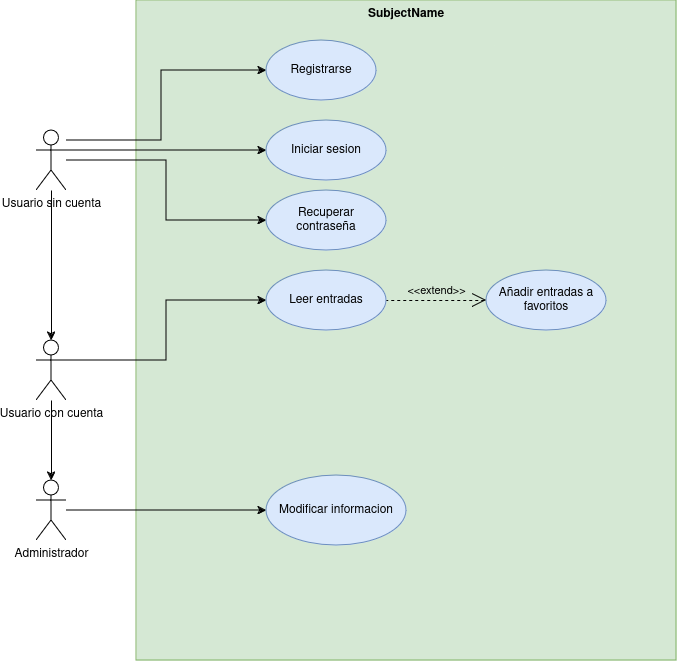

The diagram above was exported from draw.io. Its source (the exported page's mxGraphModel, read from the mxfile embedded in the PNG):
<mxGraphModel dx="1434" dy="750" grid="1" gridSize="10" guides="1" tooltips="1" connect="1" arrows="1" fold="1" page="1" pageScale="1" pageWidth="850" pageHeight="1100" math="0" shadow="0">
  <root>
    <mxCell id="0" />
    <mxCell id="1" parent="0" />
    <mxCell id="CDtzstZxjTeQDHmSMpTg-6" value="SubjectName" style="shape=rect;html=1;verticalAlign=top;fontStyle=1;whiteSpace=wrap;align=center;fillColor=#d5e8d4;strokeColor=#82b366;" vertex="1" parent="1">
      <mxGeometry x="220" y="40" width="540" height="660" as="geometry" />
    </mxCell>
    <mxCell id="CDtzstZxjTeQDHmSMpTg-22" style="edgeStyle=orthogonalEdgeStyle;rounded=0;orthogonalLoop=1;jettySize=auto;html=1;entryX=0;entryY=0.5;entryDx=0;entryDy=0;" edge="1" parent="1" source="CDtzstZxjTeQDHmSMpTg-1" target="CDtzstZxjTeQDHmSMpTg-21">
      <mxGeometry relative="1" as="geometry">
        <Array as="points">
          <mxPoint x="300" y="190" />
          <mxPoint x="300" y="190" />
        </Array>
      </mxGeometry>
    </mxCell>
    <mxCell id="CDtzstZxjTeQDHmSMpTg-24" style="edgeStyle=orthogonalEdgeStyle;rounded=0;orthogonalLoop=1;jettySize=auto;html=1;entryX=0;entryY=0.5;entryDx=0;entryDy=0;" edge="1" parent="1" source="CDtzstZxjTeQDHmSMpTg-1" target="CDtzstZxjTeQDHmSMpTg-23">
      <mxGeometry relative="1" as="geometry" />
    </mxCell>
    <mxCell id="CDtzstZxjTeQDHmSMpTg-1" value="&lt;div&gt;Usuario sin cuenta&lt;br&gt;&lt;/div&gt;" style="shape=umlActor;verticalLabelPosition=bottom;verticalAlign=top;html=1;outlineConnect=0;" vertex="1" parent="1">
      <mxGeometry x="120" y="170" width="30" height="60" as="geometry" />
    </mxCell>
    <mxCell id="CDtzstZxjTeQDHmSMpTg-8" style="edgeStyle=orthogonalEdgeStyle;rounded=0;orthogonalLoop=1;jettySize=auto;html=1;entryX=0;entryY=0.5;entryDx=0;entryDy=0;" edge="1" parent="1" source="CDtzstZxjTeQDHmSMpTg-1" target="CDtzstZxjTeQDHmSMpTg-7">
      <mxGeometry relative="1" as="geometry">
        <Array as="points">
          <mxPoint x="245" y="180" />
          <mxPoint x="245" y="110" />
        </Array>
      </mxGeometry>
    </mxCell>
    <mxCell id="CDtzstZxjTeQDHmSMpTg-10" style="edgeStyle=orthogonalEdgeStyle;rounded=0;orthogonalLoop=1;jettySize=auto;html=1;entryX=0;entryY=0.5;entryDx=0;entryDy=0;" edge="1" parent="1" source="CDtzstZxjTeQDHmSMpTg-2" target="CDtzstZxjTeQDHmSMpTg-9">
      <mxGeometry relative="1" as="geometry">
        <Array as="points">
          <mxPoint x="250" y="400" />
          <mxPoint x="250" y="340" />
        </Array>
      </mxGeometry>
    </mxCell>
    <mxCell id="CDtzstZxjTeQDHmSMpTg-2" value="Usuario con cuenta" style="shape=umlActor;verticalLabelPosition=bottom;verticalAlign=top;html=1;outlineConnect=0;" vertex="1" parent="1">
      <mxGeometry x="120" y="380" width="30" height="60" as="geometry" />
    </mxCell>
    <mxCell id="CDtzstZxjTeQDHmSMpTg-15" style="edgeStyle=orthogonalEdgeStyle;rounded=0;orthogonalLoop=1;jettySize=auto;html=1;entryX=0;entryY=0.5;entryDx=0;entryDy=0;" edge="1" parent="1" source="CDtzstZxjTeQDHmSMpTg-3" target="CDtzstZxjTeQDHmSMpTg-12">
      <mxGeometry relative="1" as="geometry">
        <Array as="points">
          <mxPoint x="300" y="550" />
          <mxPoint x="300" y="550" />
        </Array>
      </mxGeometry>
    </mxCell>
    <mxCell id="CDtzstZxjTeQDHmSMpTg-3" value="&lt;div&gt;Administrador&lt;/div&gt;" style="shape=umlActor;verticalLabelPosition=bottom;verticalAlign=top;html=1;outlineConnect=0;" vertex="1" parent="1">
      <mxGeometry x="120" y="520" width="30" height="60" as="geometry" />
    </mxCell>
    <mxCell id="CDtzstZxjTeQDHmSMpTg-7" value="Registrarse" style="ellipse;whiteSpace=wrap;html=1;fillColor=#dae8fc;strokeColor=#6c8ebf;" vertex="1" parent="1">
      <mxGeometry x="350" y="80" width="110" height="60" as="geometry" />
    </mxCell>
    <mxCell id="CDtzstZxjTeQDHmSMpTg-9" value="Leer entradas" style="ellipse;whiteSpace=wrap;html=1;fillColor=#dae8fc;strokeColor=#6c8ebf;" vertex="1" parent="1">
      <mxGeometry x="350" y="310" width="120" height="60" as="geometry" />
    </mxCell>
    <mxCell id="CDtzstZxjTeQDHmSMpTg-12" value="Modificar informacion" style="ellipse;whiteSpace=wrap;html=1;fillColor=#dae8fc;strokeColor=#6c8ebf;" vertex="1" parent="1">
      <mxGeometry x="350" y="515" width="140" height="70" as="geometry" />
    </mxCell>
    <mxCell id="CDtzstZxjTeQDHmSMpTg-17" value="Añadir entradas a favoritos" style="ellipse;whiteSpace=wrap;html=1;fillColor=#dae8fc;strokeColor=#6c8ebf;" vertex="1" parent="1">
      <mxGeometry x="570" y="310" width="120" height="60" as="geometry" />
    </mxCell>
    <mxCell id="CDtzstZxjTeQDHmSMpTg-19" style="edgeStyle=orthogonalEdgeStyle;rounded=0;orthogonalLoop=1;jettySize=auto;html=1;entryX=0.5;entryY=0;entryDx=0;entryDy=0;entryPerimeter=0;" edge="1" parent="1" source="CDtzstZxjTeQDHmSMpTg-1" target="CDtzstZxjTeQDHmSMpTg-2">
      <mxGeometry relative="1" as="geometry">
        <mxPoint x="135" y="280" as="sourcePoint" />
      </mxGeometry>
    </mxCell>
    <mxCell id="CDtzstZxjTeQDHmSMpTg-20" style="edgeStyle=orthogonalEdgeStyle;rounded=0;orthogonalLoop=1;jettySize=auto;html=1;entryX=0.5;entryY=0;entryDx=0;entryDy=0;entryPerimeter=0;" edge="1" parent="1" source="CDtzstZxjTeQDHmSMpTg-2" target="CDtzstZxjTeQDHmSMpTg-3">
      <mxGeometry relative="1" as="geometry" />
    </mxCell>
    <mxCell id="CDtzstZxjTeQDHmSMpTg-21" value="Iniciar sesion" style="ellipse;whiteSpace=wrap;html=1;fillColor=#dae8fc;strokeColor=#6c8ebf;" vertex="1" parent="1">
      <mxGeometry x="350" y="160" width="120" height="60" as="geometry" />
    </mxCell>
    <mxCell id="CDtzstZxjTeQDHmSMpTg-23" value="Recuperar contraseña" style="ellipse;whiteSpace=wrap;html=1;fillColor=#dae8fc;strokeColor=#6c8ebf;" vertex="1" parent="1">
      <mxGeometry x="350" y="230" width="120" height="60" as="geometry" />
    </mxCell>
    <mxCell id="CDtzstZxjTeQDHmSMpTg-25" value="&amp;lt;&amp;lt;extend&amp;gt;&amp;gt;" style="edgeStyle=none;html=1;startArrow=open;endArrow=none;startSize=12;verticalAlign=bottom;dashed=1;labelBackgroundColor=none;rounded=0;exitX=0;exitY=0.5;exitDx=0;exitDy=0;entryX=1;entryY=0.5;entryDx=0;entryDy=0;" edge="1" parent="1" source="CDtzstZxjTeQDHmSMpTg-17" target="CDtzstZxjTeQDHmSMpTg-9">
      <mxGeometry width="160" relative="1" as="geometry">
        <mxPoint x="510" y="180" as="sourcePoint" />
        <mxPoint x="670" y="180" as="targetPoint" />
      </mxGeometry>
    </mxCell>
  </root>
</mxGraphModel>